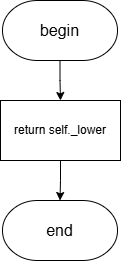

The diagram above was exported from draw.io. Its source (the exported page's mxGraphModel, read from the mxfile embedded in the PNG):
<mxGraphModel dx="2068" dy="1201" grid="1" gridSize="10" guides="1" tooltips="1" connect="1" arrows="1" fold="1" page="1" pageScale="1" pageWidth="827" pageHeight="1169" math="0" shadow="0">
  <root>
    <mxCell id="0" />
    <mxCell id="1" parent="0" />
    <mxCell id="w84isoAj5DDx8QIjetdL-1" style="edgeStyle=orthogonalEdgeStyle;rounded=0;orthogonalLoop=1;jettySize=auto;html=1;entryX=0.5;entryY=0;entryDx=0;entryDy=0;" parent="1" source="w84isoAj5DDx8QIjetdL-2" target="w84isoAj5DDx8QIjetdL-4" edge="1">
      <mxGeometry relative="1" as="geometry" />
    </mxCell>
    <mxCell id="w84isoAj5DDx8QIjetdL-2" value="&lt;font style=&quot;font-size: 16px;&quot;&gt;begin&lt;/font&gt;" style="strokeWidth=1;html=1;shape=mxgraph.flowchart.terminator;whiteSpace=wrap;" parent="1" vertex="1">
      <mxGeometry x="356" y="70" width="115" height="60" as="geometry" />
    </mxCell>
    <mxCell id="w84isoAj5DDx8QIjetdL-3" value="&lt;font style=&quot;font-size: 16px;&quot;&gt;end&lt;/font&gt;" style="strokeWidth=1;html=1;shape=mxgraph.flowchart.terminator;whiteSpace=wrap;" parent="1" vertex="1">
      <mxGeometry x="356" y="270" width="115" height="60" as="geometry" />
    </mxCell>
    <mxCell id="w84isoAj5DDx8QIjetdL-4" value="return self._lower" style="rounded=0;whiteSpace=wrap;html=1;" parent="1" vertex="1">
      <mxGeometry x="354" y="170" width="120" height="60" as="geometry" />
    </mxCell>
    <mxCell id="w84isoAj5DDx8QIjetdL-5" style="edgeStyle=orthogonalEdgeStyle;rounded=0;orthogonalLoop=1;jettySize=auto;html=1;entryX=0.5;entryY=0;entryDx=0;entryDy=0;entryPerimeter=0;" parent="1" source="w84isoAj5DDx8QIjetdL-4" target="w84isoAj5DDx8QIjetdL-3" edge="1">
      <mxGeometry relative="1" as="geometry" />
    </mxCell>
  </root>
</mxGraphModel>